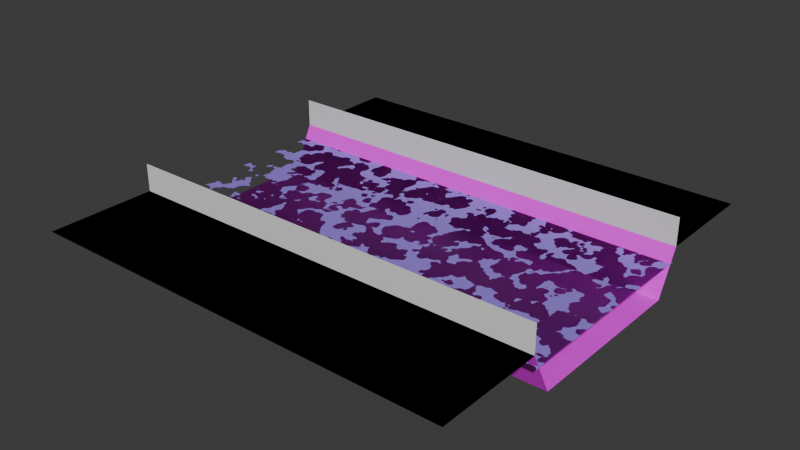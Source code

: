 # Source: world.blend  (saved by Blender 4.1.23; exported with 4.5.12 LTS)
import bpy
from mathutils import Matrix  # noqa: F401  (used for matrix-valued properties, if any)

bpy.ops.wm.read_factory_settings(use_empty=True)
scene = bpy.context.scene
scene.name = 'Scene'

# ---- collections
col_collection = bpy.data.collections.new('Collection'); scene.collection.children.link(col_collection)
col_pieces = bpy.data.collections.new('Pieces'); scene.collection.children.link(col_pieces)
col_piece_flat = bpy.data.collections.new('piece_flat'); col_pieces.children.link(col_piece_flat)
col_piece_river_horizontal = bpy.data.collections.new('piece_river_horizontal'); col_pieces.children.link(col_piece_river_horizontal)
col_piece_river_corner = bpy.data.collections.new('piece_river_corner'); col_pieces.children.link(col_piece_river_corner)

# ---- images (referenced by path relative to the original .blend; pixels are not part of the script)
import os
ASSET_DIR = os.environ.get("B2B_ASSET_DIR", "")  # directory of the original .blend (textures are referenced by path, not embedded)
HERE = os.path.dirname(os.path.abspath(__file__))  # packed textures are extracted next to this script under _unpacked/

def load_image(name, relpath, width, height, colorspace="sRGB"):
    """Load a texture the original file referenced (path relative to the .blend, or extracted next to this script)."""
    p = next((c for c in (os.path.join(HERE, relpath), os.path.join(ASSET_DIR, relpath)) if relpath and os.path.exists(c)), "")
    if p:
        img = bpy.data.images.load(p, check_existing=True)
        img.name = name
    else:  # same state as the original file: an image datablock whose file is absent (Cycles renders it pink)
        img = bpy.data.images.new(name, width, height)
        img.source = "FILE"
        img.filepath = "//" + (relpath or name)
    img.colorspace_settings.name = colorspace
    return img
img_grass_03_png = load_image('grass_03.png', 'grass_03.png', 1024, 1024, 'sRGB')
img_grass_01_png = load_image('grass_01.png', 'grass_01.png', 1024, 1024, 'sRGB')
img_tex1_32x32_ce8aae1dec98bbb2_0_png = load_image('tex1_32x32_ce8aae1dec98bbb2_0.png', 'tex1_32x32_ce8aae1dec98bbb2_0.png', 1024, 1024, 'sRGB')

# ---- materials (node trees are filled in below, after node groups)
mat_ground = bpy.data.materials.new('ground')
mat_ground.use_transparent_shadow = False
mat_water_edge = bpy.data.materials.new('water_edge')
mat_water_edge.use_transparent_shadow = False
mat_water = bpy.data.materials.new('water')
mat_water.use_transparent_shadow = False
mat_materials_world_water_material_tres = bpy.data.materials.new('materials/world/water_material.tres')
mat_materials_world_water_material_tres.surface_render_method = 'BLENDED'
mat_materials_world_water_material_tres.blend_method = 'BLEND'
mat_materials_world_water_material_tres.use_transparent_shadow = False

# ---- material node trees
mat_ground.use_nodes = True; mat_ground.node_tree.nodes.clear()
_N = mat_ground.node_tree.nodes; _L = mat_ground.node_tree.links
n0 = _N.new('ShaderNodeBsdfPrincipled'); n0.name = 'Principled BSDF'; n0.location = (10, 300)
n1 = _N.new('ShaderNodeOutputMaterial'); n1.name = 'Material Output'; n1.location = (300, 300)
n2 = _N.new('ShaderNodeTexImage'); n2.name = 'Image Texture'; n2.location = (-654, 224)
n2.width = 495
n2.image = img_grass_03_png
_L.new(n0.outputs[0], n1.inputs[0])
_L.new(n2.outputs[0], n0.inputs[0])
n1.is_active_output = True
mat_water_edge.use_nodes = True; mat_water_edge.node_tree.nodes.clear()
_N = mat_water_edge.node_tree.nodes; _L = mat_water_edge.node_tree.links
n0 = _N.new('ShaderNodeBsdfPrincipled'); n0.name = 'Principled BSDF'; n0.location = (10, 300)
n1 = _N.new('ShaderNodeOutputMaterial'); n1.name = 'Material Output'; n1.location = (300, 300)
n2 = _N.new('ShaderNodeTexImage'); n2.name = 'Image Texture'; n2.location = (-302, 205)
n2.image = img_grass_01_png
_L.new(n0.outputs[0], n1.inputs[0])
_L.new(n2.outputs[0], n0.inputs[0])
n1.is_active_output = True
mat_water.use_nodes = True; mat_water.node_tree.nodes.clear()
_N = mat_water.node_tree.nodes; _L = mat_water.node_tree.links
n0 = _N.new('ShaderNodeBsdfPrincipled'); n0.name = 'Principled BSDF'; n0.location = (10, 300)
n1 = _N.new('ShaderNodeOutputMaterial'); n1.name = 'Material Output'; n1.location = (300, 300)
n2 = _N.new('ShaderNodeTexImage'); n2.name = 'Image Texture'; n2.location = (-478, 184)
n2.image = img_tex1_32x32_ce8aae1dec98bbb2_0_png
_L.new(n0.outputs[0], n1.inputs[0])
_L.new(n2.outputs[0], n0.inputs[0])
n1.is_active_output = True
mat_materials_world_water_material_tres.use_nodes = True; mat_materials_world_water_material_tres.node_tree.nodes.clear()
_N = mat_materials_world_water_material_tres.node_tree.nodes; _L = mat_materials_world_water_material_tres.node_tree.links
n0 = _N.new('ShaderNodeBsdfPrincipled'); n0.name = 'Principled BSDF'; n0.location = (237, 463)
n0.inputs[0].default_value = (0.3237, 0.2053, 0.8003, 1.0)
n1 = _N.new('ShaderNodeOutputMaterial'); n1.name = 'Material Output'; n1.location = (562, 377)
n2 = _N.new('ShaderNodeTexVoronoi'); n2.name = 'Voronoi Texture'; n2.location = (-337, 244)
n2.inputs[3].default_value = 1.8
n3 = _N.new('ShaderNodeMapping'); n3.name = 'Mapping'; n3.location = (-517, 204)
n4 = _N.new('ShaderNodeTexCoord'); n4.name = 'Texture Coordinate'; n4.location = (-697, 204)
n5 = _N.new('ShaderNodeTexImage'); n5.name = 'Image Texture'; n5.location = (-451, 473)
n6 = _N.new('ShaderNodeValToRGB'); n6.name = 'Color Ramp'; n6.location = (-117, 391)
while len(n6.color_ramp.elements) > 1: n6.color_ramp.elements.remove(n6.color_ramp.elements[-1])
n6.color_ramp.elements[0].position = 0.9773; n6.color_ramp.elements[0].color = (0.0, 0.0, 0.0, 1.0)
_e = n6.color_ramp.elements.new(1.0); _e.color = (1.0, 1.0, 1.0, 1.0)
_L.new(n0.outputs[0], n1.inputs[0])
_L.new(n3.outputs[0], n2.inputs[0])
_L.new(n4.outputs[2], n3.inputs[0])
_L.new(n2.outputs[0], n6.inputs[0])
_L.new(n6.outputs[0], n0.inputs[4])
n1.is_active_output = True

# ---- world
world_world = bpy.data.worlds.new('World'); scene.world = world_world
world_world.use_nodes = True; world_world.node_tree.nodes.clear()
_N = world_world.node_tree.nodes; _L = world_world.node_tree.links
n0 = _N.new('ShaderNodeOutputWorld'); n0.name = 'World Output'; n0.location = (300, 300)
n1 = _N.new('ShaderNodeBackground'); n1.name = 'Background'; n1.location = (10, 300)
n1.inputs[0].default_value = (0.05088, 0.05088, 0.05088, 1.0)
_L.new(n1.outputs[0], n0.inputs[0])
n0.is_active_output = True
world_world.color = (0.05088, 0.05088, 0.05088)
world_world.use_sun_shadow = False
world_world.sun_shadow_jitter_overblur = 0.0

# ---- meshes
me_plane = bpy.data.meshes.new('Plane')
me_plane.from_pydata([(-1.0, -1.0, 0.0), (1.0, -1.0, 0.0), (-1.0, 1.0, 0.0), (1.0, 1.0, 0.0), (-0.3333, -1.0, 0.0), (0.3333, -1.0, 0.0), (0.3333, 1.0, 0.0), (-0.3333, 1.0, 0.0), (-0.263, -1.0, -0.733), (0.263, -1.0, -0.733), (0.263, 1.0, -0.733), (-0.263, 1.0, -0.733), (-0.3166, -0.9971, -0.3932), (0.3166, -0.9971, -0.3932), (-0.3166, 0.9971, -0.3932), (0.3166, 0.9971, -0.3932)], [], [(5, 1, 3, 6), (0, 4, 7, 2), (9, 5, 6, 10), (4, 8, 11, 7), (8, 9, 10, 11), (12, 13, 15, 14)])
me_plane.polygons.foreach_set('material_index', [0, 0, 1, 1, 1, 2])
_uv = me_plane.uv_layers.new(name='UVMap')
_uv.uv.foreach_set('vector', [3.833, -9.5, 10.5, -9.5, 10.5, 10.5, 3.833, 10.5, -9.5, -9.5, -2.833, -9.5, -2.833, 10.5, -9.5, 10.5, -4.272, 0.0117, -4.272, 0.9883, 5.272, 0.9883, 5.272, 0.0117, -4.272, 0.9883, -4.272, 0.0117, 5.272, 0.0117, 5.272, 0.9883, 0.655, 0.03449, 0.66, 0.03449, 0.66, 0.07962, 0.655, 0.07962, -2.666, -9.471, 3.666, -9.471, 3.666, 10.47, -2.666, 10.47])
me_plane.materials.append(mat_ground)
me_plane.materials.append(mat_water_edge)
me_plane.materials.append(mat_water)
me_plane.update()
me_plane_003 = bpy.data.meshes.new('Plane.003')
me_plane_003.from_pydata([(-1.0, 1.0, -7.451e-09), (-1.0, -1.0, -7.451e-09), (1.0, 1.0, -7.451e-09), (1.0, -1.0, -7.451e-09), (0.6, 1.0, -7.451e-09), (-0.6, 1.0, -7.451e-09), (-0.6, -1.0, -7.451e-09), (0.6, -1.0, -7.451e-09), (0.4394, 1.0, -0.2), (-0.4394, 1.0, -0.2), (-0.4394, -1.0, -0.2), (0.4394, -1.0, -0.2)], [], [(4, 7, 3, 2), (0, 1, 6, 5), (5, 6, 10, 9), (9, 10, 11, 8), (7, 4, 8, 11)])
me_plane_003.polygons.foreach_set('material_index', [0, 0, 1, 1, 1])
_uv = me_plane_003.uv_layers.new(name='UVMap')
_uv.uv.foreach_set('vector', [2.5, 3.833, 2.5, -2.833, 3.833, -2.833, 3.833, 3.833, -2.833, 3.833, -2.833, -2.833, -1.5, -2.833, -1.5, 3.833, -0.8684, 0.9891, 1.868, 0.9891, 1.868, 0.01088, -0.8684, 0.01088, 0.5569, 0.02186, 0.7284, 0.02186, 0.7284, 0.07903, 0.5569, 0.07903, 1.868, 0.9891, -0.8684, 0.9891, -0.8684, 0.01088, 1.868, 0.01088])
me_plane_003.materials.append(mat_ground)
me_plane_003.materials.append(mat_water_edge)
me_plane_003.update()
me_plane_001 = bpy.data.meshes.new('Plane.001')
me_plane_001.from_pydata([(-2.0, -2.0, 0.0), (2.0, -2.0, 0.0), (-2.0, 2.0, 0.0), (2.0, 2.0, 0.0)], [], [(0, 1, 3, 2)])
_uv = me_plane_001.uv_layers.new(name='UVMap')
_uv.uv.foreach_set('vector', [-1.5, -1.5, 2.5, -1.5, 2.5, 2.5, -1.5, 2.5])
me_plane_001.materials.append(mat_ground)
me_plane_001.update()
me_plane_006 = bpy.data.meshes.new('Plane.006')
me_plane_006.from_pydata([(-2.0, -2.0, 0.0), (2.0, -2.0, 0.0), (-2.0, 2.0, 0.0), (2.0, 2.0, 0.0)], [], [(0, 1, 3, 2)])
_uv = me_plane_006.uv_layers.new(name='UVMap')
_uv.uv.foreach_set('vector', [-1.5, -1.5, 2.5, -1.5, 2.5, 2.5, -1.5, 2.5])
me_plane_006.update()
me_plane_002 = bpy.data.meshes.new('Plane.002')
me_plane_002.from_pydata([(-2.0, -2.0, 0.0), (2.0, -2.0, 0.0), (-2.0, 2.0, 0.0), (2.0, 2.0, 0.0), (-2.0, 1.0, 0.0), (-2.0, -1.0, 0.0), (2.0, -1.0, 0.0), (2.0, 1.0, 0.0), (-2.0, 0.8, -0.4), (-2.0, -0.8, -0.4), (2.0, -0.8, -0.4), (2.0, 0.8, -0.4), (-2.0, 0.9795, -0.1307), (-2.0, -0.9795, -0.1307), (2.0, -0.9795, -0.1307), (2.0, 0.9795, -0.1307)], [], [(4, 7, 3, 2), (0, 1, 6, 5), (5, 6, 10, 9), (9, 10, 11, 8), (7, 4, 8, 11), (13, 14, 15, 12)])
me_plane_002.polygons.foreach_set('material_index', [0, 0, 1, 1, 1, 2])
_uv = me_plane_002.uv_layers.new(name='UVMap')
_uv.uv.foreach_set('vector', [-1.5, 1.5, 2.5, 1.5, 2.5, 2.5, -1.5, 2.5, -1.5, -1.5, 2.5, -1.5, 2.5, -0.5, -1.5, -0.5, -1.5, 0.7667, 2.5, 0.7667, 2.5, 0.3667, -1.5, 0.3667, -1.5, -0.3789, 2.5, -0.3789, 2.5, 1.379, -1.5, 1.379, 2.5, 0.7667, -1.5, 0.7667, -1.5, 0.3667, 2.5, 0.3667, -1.5, -0.4795, 2.5, -0.4795, 2.5, 1.48, -1.5, 1.48])
me_plane_002.materials.append(mat_ground)
me_plane_002.materials.append(mat_water_edge)
me_plane_002.materials.append(mat_materials_world_water_material_tres)
me_plane_002.update()
me_plane_007 = bpy.data.meshes.new('Plane.007')
me_plane_007.from_pydata([(-2.0, -2.0, 0.0), (2.0, -2.0, 0.0), (-2.0, 2.0, 0.0), (2.0, 2.0, 0.0), (-2.0, 1.0, 0.0), (-2.0, -1.0, 0.0), (2.0, -1.0, 0.0), (2.0, 1.0, 0.0), (2.0, 1.0, 0.2581), (2.0, -1.0, 0.2581), (-2.0, -1.0, 0.2581), (-2.0, 1.0, 0.2581)], [], [(4, 7, 3, 2), (0, 1, 6, 5), (5, 6, 9, 10), (7, 4, 11, 8)])
_uv = me_plane_007.uv_layers.new(name='UVMap')
_uv.uv.foreach_set('vector', [-1.5, 1.5, 2.5, 1.5, 2.5, 2.5, -1.5, 2.5, -1.5, -1.5, 2.5, -1.5, 2.5, -0.5, -1.5, -0.5, -1.5, -0.5, 2.5, -0.5, 2.5, -0.5, -1.5, -0.5, 2.5, 1.5, -1.5, 1.5, -1.5, 1.5, 2.5, 1.5])
me_plane_007.update()
me_plane_004 = bpy.data.meshes.new('Plane.004')
me_plane_004.from_pydata([(-2.0, -2.0, 0.0), (2.0, -2.0, 0.0), (-2.0, 1.0, -7.451e-09), (-2.0, -1.0, 0.0), (-1.0, 1.0, 0.0), (-2.0, 0.8, -0.4), (-1.0, 0.8, -0.4), (-2.0, 2.0, -1.49e-08), (2.0, 2.0, -1.49e-08), (2.0, -1.0, -1.49e-08), (1.0, 2.0, -1.49e-08), (-1.0, 2.0, -1.49e-08), (1.0, -1.0, -1.49e-08), (0.8, 2.0, -0.4), (-0.8, 2.0, -0.4), (-0.8, 1.0, -0.4), (-2.0, 1.996, -0.4), (-2.0, -0.8, -0.4), (0.8, -0.8, -0.4), (0.8, 1.996, -0.4), (1.0, -2.0, 0.0), (-2.0, 2.0, -0.1307), (-2.0, -2.0, -0.1307), (2.0, -2.0, -0.1307), (2.0, 2.0, -0.1307)], [], [(20, 1, 12), (4, 2, 5, 6), (10, 12, 9, 8), (7, 2, 4, 11), (11, 4, 15, 14), (12, 10, 13, 18), (17, 18, 19, 16), (15, 4, 6), (3, 12, 18, 17), (0, 20, 12, 3), (12, 1, 9), (22, 23, 24, 21)])
me_plane_004.polygons.foreach_set('material_index', [0, 1, 0, 0, 1, 1, 1, 1, 1, 0, 0, 2])
_uv = me_plane_004.uv_layers.new(name='UVMap')
_uv.uv.foreach_set('vector', [1.0, -1.0, 2.0, -1.0, 1.0, 0.0, 0.09722, 0.7444, -0.9028, 0.7444, -0.9028, 0.3444, 0.09722, 0.3444, 1.0, 3.0, 1.0, 0.0, 2.0, 0.0, 2.0, 3.0, -2.0, 3.0, -2.0, 2.0, -1.0, 2.0, -1.0, 3.0, 1.903, 0.7444, 0.9031, 0.7444, 0.9031, 0.3444, 1.903, 0.3444, -1.097, 0.7444, 1.903, 0.7444, 1.903, 0.3444, -0.8969, 0.3444, -0.9028, -0.8969, 1.897, -0.8969, 1.897, 1.899, -0.9028, 1.899, 0.2972, 0.3444, 0.09722, 0.7444, 0.09722, 0.3444, -0.9028, 0.7444, 2.097, 0.7444, 1.897, 0.3444, -0.9028, 0.3444, -2.0, -1.0, 1.0, -1.0, 1.0, 0.0, -2.0, 0.0, 1.0, 0.0, 2.0, -1.0, 2.0, 0.0, -1.5, -1.5, 2.5, -1.5, 2.5, 2.5, -1.5, 2.5])
me_plane_004.materials.append(mat_ground)
me_plane_004.materials.append(mat_water_edge)
me_plane_004.materials.append(mat_materials_world_water_material_tres)
me_plane_004.update()

# ---- objects
ob_plane = bpy.data.objects.new('Plane', me_plane)
ob_piece_river_vertical = bpy.data.objects.new('piece_river_vertical', me_plane_003)
ob_piece_flat = bpy.data.objects.new('piece_flat', me_plane_001)
ob_piece_flat_col = bpy.data.objects.new('piece_flat-col', me_plane_006)
ob_piece_river_straight = bpy.data.objects.new('piece_river_straight', me_plane_002)
ob_piece_river_straight_col = bpy.data.objects.new('piece_river_straight-col', me_plane_007)
ob_piece_river_corner = bpy.data.objects.new('piece_river_corner', me_plane_004)

# ---- transforms, parenting, visibility, modifiers, constraints
ob_plane.location = (0.0, 0.0, 0.0)
ob_plane.scale = (10.0, 10.0, 1.0)
ob_plane.hide_render = True
ob_piece_river_vertical.location = (0.0, 0.0, 0.0)
ob_piece_river_vertical.scale = (0.64, 0.64, 1.0)
ob_piece_river_vertical.hide_render = True
ob_piece_flat.location = (0.0, 0.0, 0.0)
ob_piece_flat.hide_render = True
ob_piece_flat_col.location = (0.0, 0.0, 0.0)
ob_piece_flat_col.hide_render = True
ob_piece_river_straight.location = (0.0, 0.0, 0.0)
ob_piece_river_straight_col.location = (0.0, 0.0, 0.0)
ob_piece_river_corner.location = (8.0, 0.0, 0.0)

# ---- collection membership
col_collection.objects.link(ob_plane)
col_collection.objects.link(ob_piece_river_vertical)
col_piece_flat.objects.link(ob_piece_flat)
col_piece_flat.objects.link(ob_piece_flat_col)
col_piece_river_horizontal.objects.link(ob_piece_river_straight)
col_piece_river_horizontal.objects.link(ob_piece_river_straight_col)
col_piece_river_corner.objects.link(ob_piece_river_corner)
def _layer_coll(name, lc=None):
    lc = lc or bpy.context.view_layer.layer_collection
    for c in lc.children:
        if c.name == name: return c
        r = _layer_coll(name, c)
        if r: return r
_layer_coll('piece_flat').exclude = True
_layer_coll('piece_river_corner').exclude = True

# ---- scene / render settings (as saved in the file)
scene.frame_start = 1; scene.frame_end = 250; scene.frame_set(1)
scene.render.engine = 'BLENDER_EEVEE_NEXT'
scene.cycles.sampling_pattern = 'TABULATED_SOBOL'
scene.eevee.ray_tracing_options.trace_max_roughness = 0.0
bpy.context.view_layer.update()

# ---- added for rendering (the .blend has no active camera and no usable light): camera, sun
cam_auto = bpy.data.cameras.new('AutoCamera')
cam_auto.lens = 50.0
cam_auto.sensor_width = 36.0
cam_auto.clip_end = 1000.0
ob_auto_camera = bpy.data.objects.new('AutoCamera', cam_auto)
scene.collection.objects.link(ob_auto_camera)
ob_auto_camera.location = (5.26916, -6.323, 4.1444)
ob_auto_camera.rotation_euler = (1.09748, -7.21219e-08, 0.694738)
scene.camera = ob_auto_camera
light_auto_sun = bpy.data.lights.new('AutoSun', 'SUN')
light_auto_sun.energy = 3.0
light_auto_sun.angle = 0.0523599
ob_auto_sun = bpy.data.objects.new('AutoSun', light_auto_sun)
scene.collection.objects.link(ob_auto_sun)
ob_auto_sun.rotation_euler = (0.872665, 0.174533, 0.523599)
bpy.context.view_layer.update()
